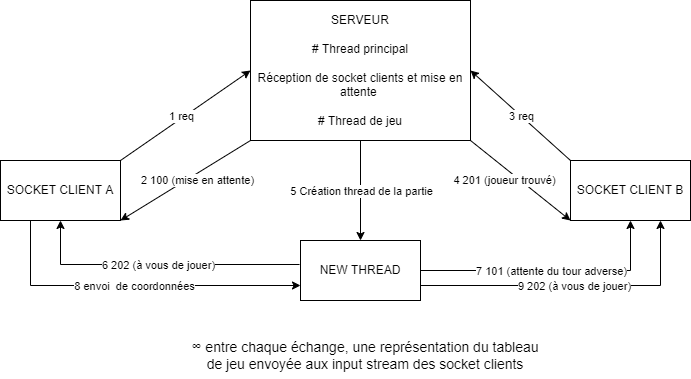

The diagram above was exported from draw.io. Its source (the exported page's mxGraphModel, read from the mxfile embedded in the PNG):
<mxGraphModel dx="1422" dy="762" grid="1" gridSize="10" guides="1" tooltips="1" connect="1" arrows="1" fold="1" page="1" pageScale="1" pageWidth="850" pageHeight="1100" background="#FFFFFF" math="0" shadow="0" extFonts="Permanent Marker^https://fonts.googleapis.com/css?family=Permanent+Marker">
  <root>
    <mxCell id="0" />
    <mxCell id="1" parent="0" />
    <mxCell id="0lIpgUoCSo51lcdLs15q-1" value="SERVEUR&lt;br&gt;&lt;br&gt;# Thread principal&lt;br&gt;&lt;br&gt;Réception de socket clients et mise en attente&amp;nbsp;&lt;br&gt;&lt;br&gt;# Thread de jeu" style="rounded=0;whiteSpace=wrap;html=1;" parent="1" vertex="1">
      <mxGeometry x="310" y="310" width="220" height="140" as="geometry" />
    </mxCell>
    <mxCell id="0lIpgUoCSo51lcdLs15q-3" value="SOCKET CLIENT A" style="rounded=0;whiteSpace=wrap;html=1;" parent="1" vertex="1">
      <mxGeometry x="60" y="470" width="120" height="60" as="geometry" />
    </mxCell>
    <mxCell id="0lIpgUoCSo51lcdLs15q-5" value="SOCKET CLIENT B" style="rounded=0;whiteSpace=wrap;html=1;" parent="1" vertex="1">
      <mxGeometry x="630" y="470" width="120" height="60" as="geometry" />
    </mxCell>
    <mxCell id="0lIpgUoCSo51lcdLs15q-9" value="NEW THREAD&lt;br&gt;" style="rounded=0;whiteSpace=wrap;html=1;" parent="1" vertex="1">
      <mxGeometry x="360" y="550" width="120" height="60" as="geometry" />
    </mxCell>
    <mxCell id="-x00WcaX6xc_iia1IuSe-5" value="" style="endArrow=classic;html=1;rounded=0;exitX=0;exitY=1;exitDx=0;exitDy=0;entryX=1;entryY=1;entryDx=0;entryDy=0;" edge="1" parent="1" source="0lIpgUoCSo51lcdLs15q-1" target="0lIpgUoCSo51lcdLs15q-3">
      <mxGeometry relative="1" as="geometry">
        <mxPoint x="250" y="499.5" as="sourcePoint" />
        <mxPoint x="350" y="499.5" as="targetPoint" />
      </mxGeometry>
    </mxCell>
    <mxCell id="-x00WcaX6xc_iia1IuSe-6" value="2 100 (mise en attente)" style="edgeLabel;resizable=0;html=1;align=center;verticalAlign=middle;" connectable="0" vertex="1" parent="-x00WcaX6xc_iia1IuSe-5">
      <mxGeometry relative="1" as="geometry">
        <mxPoint x="11" as="offset" />
      </mxGeometry>
    </mxCell>
    <mxCell id="-x00WcaX6xc_iia1IuSe-7" value="" style="endArrow=classic;html=1;rounded=0;exitX=0;exitY=0;exitDx=0;exitDy=0;entryX=1;entryY=0.5;entryDx=0;entryDy=0;" edge="1" parent="1" source="0lIpgUoCSo51lcdLs15q-5" target="0lIpgUoCSo51lcdLs15q-1">
      <mxGeometry relative="1" as="geometry">
        <mxPoint x="610" y="430" as="sourcePoint" />
        <mxPoint x="740" y="340" as="targetPoint" />
        <Array as="points" />
      </mxGeometry>
    </mxCell>
    <mxCell id="-x00WcaX6xc_iia1IuSe-8" value="3 req" style="edgeLabel;resizable=0;html=1;align=center;verticalAlign=middle;" connectable="0" vertex="1" parent="-x00WcaX6xc_iia1IuSe-7">
      <mxGeometry relative="1" as="geometry" />
    </mxCell>
    <mxCell id="-x00WcaX6xc_iia1IuSe-9" value="4" style="endArrow=classic;html=1;rounded=0;exitX=1;exitY=1;exitDx=0;exitDy=0;entryX=0;entryY=1;entryDx=0;entryDy=0;" edge="1" parent="1" source="0lIpgUoCSo51lcdLs15q-1" target="0lIpgUoCSo51lcdLs15q-5">
      <mxGeometry relative="1" as="geometry">
        <mxPoint x="500" y="490" as="sourcePoint" />
        <mxPoint x="600" y="490" as="targetPoint" />
      </mxGeometry>
    </mxCell>
    <mxCell id="-x00WcaX6xc_iia1IuSe-10" value="4 201 (joueur trouvé)" style="edgeLabel;resizable=0;html=1;align=center;verticalAlign=middle;" connectable="0" vertex="1" parent="-x00WcaX6xc_iia1IuSe-9">
      <mxGeometry relative="1" as="geometry">
        <mxPoint x="-16" as="offset" />
      </mxGeometry>
    </mxCell>
    <mxCell id="-x00WcaX6xc_iia1IuSe-13" value="" style="endArrow=classic;html=1;rounded=0;exitX=0.5;exitY=1;exitDx=0;exitDy=0;" edge="1" parent="1" source="0lIpgUoCSo51lcdLs15q-1" target="0lIpgUoCSo51lcdLs15q-9">
      <mxGeometry relative="1" as="geometry">
        <mxPoint x="370" y="530" as="sourcePoint" />
        <mxPoint x="470" y="530" as="targetPoint" />
      </mxGeometry>
    </mxCell>
    <mxCell id="-x00WcaX6xc_iia1IuSe-14" value="5 Création thread de la partie" style="edgeLabel;resizable=0;html=1;align=center;verticalAlign=middle;" connectable="0" vertex="1" parent="-x00WcaX6xc_iia1IuSe-13">
      <mxGeometry relative="1" as="geometry" />
    </mxCell>
    <mxCell id="-x00WcaX6xc_iia1IuSe-15" value="" style="endArrow=classic;html=1;rounded=0;exitX=-0.008;exitY=0.4;exitDx=0;exitDy=0;exitPerimeter=0;entryX=0.5;entryY=1;entryDx=0;entryDy=0;" edge="1" parent="1" source="0lIpgUoCSo51lcdLs15q-9" target="0lIpgUoCSo51lcdLs15q-3">
      <mxGeometry relative="1" as="geometry">
        <mxPoint x="370" y="530" as="sourcePoint" />
        <mxPoint x="180" y="530" as="targetPoint" />
        <Array as="points">
          <mxPoint x="120" y="574" />
        </Array>
      </mxGeometry>
    </mxCell>
    <mxCell id="-x00WcaX6xc_iia1IuSe-16" value="6 202 (à vous de jouer)" style="edgeLabel;resizable=0;html=1;align=center;verticalAlign=middle;" connectable="0" vertex="1" parent="-x00WcaX6xc_iia1IuSe-15">
      <mxGeometry relative="1" as="geometry" />
    </mxCell>
    <mxCell id="-x00WcaX6xc_iia1IuSe-3" value="" style="endArrow=classic;html=1;rounded=0;exitX=1;exitY=0;exitDx=0;exitDy=0;entryX=0;entryY=0.5;entryDx=0;entryDy=0;labelPosition=center;verticalLabelPosition=middle;align=center;verticalAlign=middle;" edge="1" parent="1" source="0lIpgUoCSo51lcdLs15q-3" target="0lIpgUoCSo51lcdLs15q-1">
      <mxGeometry relative="1" as="geometry">
        <mxPoint x="370" y="630" as="sourcePoint" />
        <mxPoint x="470" y="630" as="targetPoint" />
        <Array as="points" />
      </mxGeometry>
    </mxCell>
    <mxCell id="-x00WcaX6xc_iia1IuSe-4" value="1 req" style="edgeLabel;resizable=0;html=1;align=center;verticalAlign=middle;" connectable="0" vertex="1" parent="-x00WcaX6xc_iia1IuSe-3">
      <mxGeometry relative="1" as="geometry">
        <mxPoint x="-4" as="offset" />
      </mxGeometry>
    </mxCell>
    <mxCell id="-x00WcaX6xc_iia1IuSe-17" value="" style="endArrow=classic;html=1;rounded=0;exitX=0.25;exitY=1;exitDx=0;exitDy=0;entryX=0;entryY=0.75;entryDx=0;entryDy=0;" edge="1" parent="1" source="0lIpgUoCSo51lcdLs15q-3" target="0lIpgUoCSo51lcdLs15q-9">
      <mxGeometry relative="1" as="geometry">
        <mxPoint x="70" y="630" as="sourcePoint" />
        <mxPoint x="170" y="630" as="targetPoint" />
        <Array as="points">
          <mxPoint x="90" y="595" />
        </Array>
      </mxGeometry>
    </mxCell>
    <mxCell id="-x00WcaX6xc_iia1IuSe-18" value="8 envoi&amp;nbsp; de coordonnées" style="edgeLabel;resizable=0;html=1;align=center;verticalAlign=middle;" connectable="0" vertex="1" parent="-x00WcaX6xc_iia1IuSe-17">
      <mxGeometry relative="1" as="geometry" />
    </mxCell>
    <mxCell id="-x00WcaX6xc_iia1IuSe-19" value="" style="endArrow=classic;html=1;rounded=0;exitX=1;exitY=0.5;exitDx=0;exitDy=0;entryX=0.5;entryY=1;entryDx=0;entryDy=0;" edge="1" parent="1" source="0lIpgUoCSo51lcdLs15q-9" target="0lIpgUoCSo51lcdLs15q-5">
      <mxGeometry relative="1" as="geometry">
        <mxPoint x="520" y="579.5" as="sourcePoint" />
        <mxPoint x="620" y="579.5" as="targetPoint" />
        <Array as="points">
          <mxPoint x="690" y="580" />
        </Array>
      </mxGeometry>
    </mxCell>
    <mxCell id="-x00WcaX6xc_iia1IuSe-20" value="7 101 (attente du tour adverse)" style="edgeLabel;resizable=0;html=1;align=center;verticalAlign=middle;" connectable="0" vertex="1" parent="-x00WcaX6xc_iia1IuSe-19">
      <mxGeometry relative="1" as="geometry" />
    </mxCell>
    <mxCell id="-x00WcaX6xc_iia1IuSe-21" value="" style="endArrow=classic;html=1;rounded=0;exitX=1;exitY=0.75;exitDx=0;exitDy=0;entryX=0.75;entryY=1;entryDx=0;entryDy=0;" edge="1" parent="1" source="0lIpgUoCSo51lcdLs15q-9" target="0lIpgUoCSo51lcdLs15q-5">
      <mxGeometry relative="1" as="geometry">
        <mxPoint x="510" y="650" as="sourcePoint" />
        <mxPoint x="610" y="650" as="targetPoint" />
        <Array as="points">
          <mxPoint x="720" y="595" />
        </Array>
      </mxGeometry>
    </mxCell>
    <mxCell id="-x00WcaX6xc_iia1IuSe-22" value="9 202 (à vous de jouer)" style="edgeLabel;resizable=0;html=1;align=center;verticalAlign=middle;" connectable="0" vertex="1" parent="-x00WcaX6xc_iia1IuSe-21">
      <mxGeometry relative="1" as="geometry" />
    </mxCell>
    <mxCell id="-x00WcaX6xc_iia1IuSe-23" value="&lt;span style=&quot;font-family: arial, sans-serif; font-size: 14px; text-align: left;&quot;&gt;∞ entre chaque échange, une représentation du tableau de jeu envoyée aux input stream des socket clients&lt;/span&gt;" style="text;html=1;strokeColor=none;fillColor=none;align=center;verticalAlign=middle;whiteSpace=wrap;rounded=0;fontColor=#000000;labelBackgroundColor=default;" vertex="1" parent="1">
      <mxGeometry x="250" y="650" width="350" height="30" as="geometry" />
    </mxCell>
    <mxCell id="-x00WcaX6xc_iia1IuSe-24" style="edgeStyle=orthogonalEdgeStyle;rounded=0;orthogonalLoop=1;jettySize=auto;html=1;exitX=0.5;exitY=1;exitDx=0;exitDy=0;fontColor=#000000;" edge="1" parent="1" source="-x00WcaX6xc_iia1IuSe-23" target="-x00WcaX6xc_iia1IuSe-23">
      <mxGeometry relative="1" as="geometry" />
    </mxCell>
  </root>
</mxGraphModel>